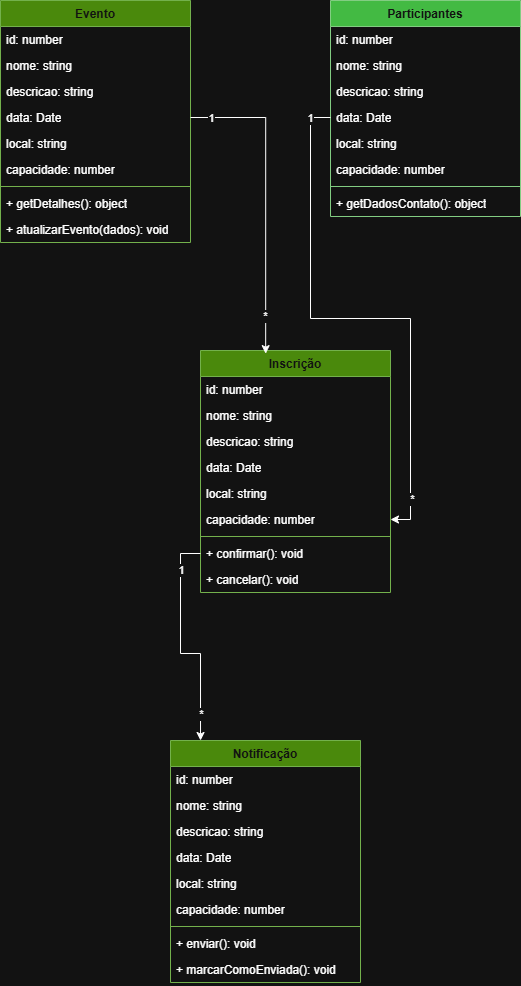

The diagram above was exported from draw.io. Its source (the exported page's mxGraphModel, read from the mxfile embedded in the PNG):
<mxGraphModel dx="1056" dy="1731" grid="1" gridSize="10" guides="1" tooltips="1" connect="1" arrows="1" fold="1" page="1" pageScale="1" pageWidth="827" pageHeight="1169" math="0" shadow="0">
  <root>
    <mxCell id="0" />
    <mxCell id="1" parent="0" />
    <mxCell id="xohL4ywnFYghA53x2Ze4-1" parent="1" style="swimlane;fontStyle=1;align=center;verticalAlign=top;childLayout=stackLayout;horizontal=1;startSize=26;horizontalStack=0;resizeParent=1;resizeParentMax=0;resizeLast=0;collapsible=1;marginBottom=0;whiteSpace=wrap;html=1;fillColor=#60a917;fontColor=#ffffff;strokeColor=#2D7600;" value="Evento" vertex="1">
      <mxGeometry height="242" width="190" x="130" y="-190" as="geometry" />
    </mxCell>
    <mxCell id="xohL4ywnFYghA53x2Ze4-2" parent="xohL4ywnFYghA53x2Ze4-1" style="text;strokeColor=none;fillColor=none;align=left;verticalAlign=top;spacingLeft=4;spacingRight=4;overflow=hidden;rotatable=0;points=[[0,0.5],[1,0.5]];portConstraint=eastwest;whiteSpace=wrap;html=1;" value="id: number" vertex="1">
      <mxGeometry height="26" width="190" y="26" as="geometry" />
    </mxCell>
    <mxCell id="xohL4ywnFYghA53x2Ze4-5" parent="xohL4ywnFYghA53x2Ze4-1" style="text;strokeColor=none;fillColor=none;align=left;verticalAlign=top;spacingLeft=4;spacingRight=4;overflow=hidden;rotatable=0;points=[[0,0.5],[1,0.5]];portConstraint=eastwest;whiteSpace=wrap;html=1;" value="nome: string" vertex="1">
      <mxGeometry height="26" width="190" y="52" as="geometry" />
    </mxCell>
    <mxCell id="xohL4ywnFYghA53x2Ze4-6" parent="xohL4ywnFYghA53x2Ze4-1" style="text;strokeColor=none;fillColor=none;align=left;verticalAlign=top;spacingLeft=4;spacingRight=4;overflow=hidden;rotatable=0;points=[[0,0.5],[1,0.5]];portConstraint=eastwest;whiteSpace=wrap;html=1;" value="descricao: string" vertex="1">
      <mxGeometry height="26" width="190" y="78" as="geometry" />
    </mxCell>
    <mxCell id="xohL4ywnFYghA53x2Ze4-7" parent="xohL4ywnFYghA53x2Ze4-1" style="text;strokeColor=none;fillColor=none;align=left;verticalAlign=top;spacingLeft=4;spacingRight=4;overflow=hidden;rotatable=0;points=[[0,0.5],[1,0.5]];portConstraint=eastwest;whiteSpace=wrap;html=1;" value="data: Date" vertex="1">
      <mxGeometry height="26" width="190" y="104" as="geometry" />
    </mxCell>
    <mxCell id="xohL4ywnFYghA53x2Ze4-8" parent="xohL4ywnFYghA53x2Ze4-1" style="text;strokeColor=none;fillColor=none;align=left;verticalAlign=top;spacingLeft=4;spacingRight=4;overflow=hidden;rotatable=0;points=[[0,0.5],[1,0.5]];portConstraint=eastwest;whiteSpace=wrap;html=1;" value="local: string" vertex="1">
      <mxGeometry height="26" width="190" y="130" as="geometry" />
    </mxCell>
    <mxCell id="xohL4ywnFYghA53x2Ze4-9" parent="xohL4ywnFYghA53x2Ze4-1" style="text;strokeColor=none;fillColor=none;align=left;verticalAlign=top;spacingLeft=4;spacingRight=4;overflow=hidden;rotatable=0;points=[[0,0.5],[1,0.5]];portConstraint=eastwest;whiteSpace=wrap;html=1;" value="capacidade: number" vertex="1">
      <mxGeometry height="26" width="190" y="156" as="geometry" />
    </mxCell>
    <mxCell id="xohL4ywnFYghA53x2Ze4-3" parent="xohL4ywnFYghA53x2Ze4-1" style="line;strokeWidth=1;fillColor=none;align=left;verticalAlign=middle;spacingTop=-1;spacingLeft=3;spacingRight=3;rotatable=0;labelPosition=right;points=[];portConstraint=eastwest;strokeColor=inherit;" value="" vertex="1">
      <mxGeometry height="8" width="190" y="182" as="geometry" />
    </mxCell>
    <mxCell id="xohL4ywnFYghA53x2Ze4-4" parent="xohL4ywnFYghA53x2Ze4-1" style="text;strokeColor=none;fillColor=none;align=left;verticalAlign=top;spacingLeft=4;spacingRight=4;overflow=hidden;rotatable=0;points=[[0,0.5],[1,0.5]];portConstraint=eastwest;whiteSpace=wrap;html=1;" value="+ getDetalhes(): object" vertex="1">
      <mxGeometry height="26" width="190" y="190" as="geometry" />
    </mxCell>
    <mxCell id="xohL4ywnFYghA53x2Ze4-10" parent="xohL4ywnFYghA53x2Ze4-1" style="text;strokeColor=none;fillColor=none;align=left;verticalAlign=top;spacingLeft=4;spacingRight=4;overflow=hidden;rotatable=0;points=[[0,0.5],[1,0.5]];portConstraint=eastwest;whiteSpace=wrap;html=1;" value="+ atualizarEvento(dados): void" vertex="1">
      <mxGeometry height="26" width="190" y="216" as="geometry" />
    </mxCell>
    <mxCell id="xohL4ywnFYghA53x2Ze4-11" parent="1" style="swimlane;fontStyle=1;align=center;verticalAlign=top;childLayout=stackLayout;horizontal=1;startSize=26;horizontalStack=0;resizeParent=1;resizeParentMax=0;resizeLast=0;collapsible=1;marginBottom=0;whiteSpace=wrap;html=1;fillColor=#008a00;fontColor=#ffffff;strokeColor=#005700;" value="Participantes" vertex="1">
      <mxGeometry height="216" width="190" x="460" y="-190" as="geometry" />
    </mxCell>
    <mxCell id="xohL4ywnFYghA53x2Ze4-12" parent="xohL4ywnFYghA53x2Ze4-11" style="text;strokeColor=none;fillColor=none;align=left;verticalAlign=top;spacingLeft=4;spacingRight=4;overflow=hidden;rotatable=0;points=[[0,0.5],[1,0.5]];portConstraint=eastwest;whiteSpace=wrap;html=1;" value="id: number" vertex="1">
      <mxGeometry height="26" width="190" y="26" as="geometry" />
    </mxCell>
    <mxCell id="xohL4ywnFYghA53x2Ze4-13" parent="xohL4ywnFYghA53x2Ze4-11" style="text;strokeColor=none;fillColor=none;align=left;verticalAlign=top;spacingLeft=4;spacingRight=4;overflow=hidden;rotatable=0;points=[[0,0.5],[1,0.5]];portConstraint=eastwest;whiteSpace=wrap;html=1;" value="nome: string" vertex="1">
      <mxGeometry height="26" width="190" y="52" as="geometry" />
    </mxCell>
    <mxCell id="xohL4ywnFYghA53x2Ze4-14" parent="xohL4ywnFYghA53x2Ze4-11" style="text;strokeColor=none;fillColor=none;align=left;verticalAlign=top;spacingLeft=4;spacingRight=4;overflow=hidden;rotatable=0;points=[[0,0.5],[1,0.5]];portConstraint=eastwest;whiteSpace=wrap;html=1;" value="descricao: string" vertex="1">
      <mxGeometry height="26" width="190" y="78" as="geometry" />
    </mxCell>
    <mxCell id="xohL4ywnFYghA53x2Ze4-15" parent="xohL4ywnFYghA53x2Ze4-11" style="text;strokeColor=none;fillColor=none;align=left;verticalAlign=top;spacingLeft=4;spacingRight=4;overflow=hidden;rotatable=0;points=[[0,0.5],[1,0.5]];portConstraint=eastwest;whiteSpace=wrap;html=1;" value="data: Date" vertex="1">
      <mxGeometry height="26" width="190" y="104" as="geometry" />
    </mxCell>
    <mxCell id="xohL4ywnFYghA53x2Ze4-16" parent="xohL4ywnFYghA53x2Ze4-11" style="text;strokeColor=none;fillColor=none;align=left;verticalAlign=top;spacingLeft=4;spacingRight=4;overflow=hidden;rotatable=0;points=[[0,0.5],[1,0.5]];portConstraint=eastwest;whiteSpace=wrap;html=1;" value="local: string" vertex="1">
      <mxGeometry height="26" width="190" y="130" as="geometry" />
    </mxCell>
    <mxCell id="xohL4ywnFYghA53x2Ze4-17" parent="xohL4ywnFYghA53x2Ze4-11" style="text;strokeColor=none;fillColor=none;align=left;verticalAlign=top;spacingLeft=4;spacingRight=4;overflow=hidden;rotatable=0;points=[[0,0.5],[1,0.5]];portConstraint=eastwest;whiteSpace=wrap;html=1;" value="capacidade: number" vertex="1">
      <mxGeometry height="26" width="190" y="156" as="geometry" />
    </mxCell>
    <mxCell id="xohL4ywnFYghA53x2Ze4-18" parent="xohL4ywnFYghA53x2Ze4-11" style="line;strokeWidth=1;fillColor=none;align=left;verticalAlign=middle;spacingTop=-1;spacingLeft=3;spacingRight=3;rotatable=0;labelPosition=right;points=[];portConstraint=eastwest;strokeColor=inherit;" value="" vertex="1">
      <mxGeometry height="8" width="190" y="182" as="geometry" />
    </mxCell>
    <mxCell id="xohL4ywnFYghA53x2Ze4-19" parent="xohL4ywnFYghA53x2Ze4-11" style="text;strokeColor=none;fillColor=none;align=left;verticalAlign=top;spacingLeft=4;spacingRight=4;overflow=hidden;rotatable=0;points=[[0,0.5],[1,0.5]];portConstraint=eastwest;whiteSpace=wrap;html=1;" value="+ getDadosContato(): object" vertex="1">
      <mxGeometry height="26" width="190" y="190" as="geometry" />
    </mxCell>
    <mxCell id="xohL4ywnFYghA53x2Ze4-21" parent="1" style="swimlane;fontStyle=1;align=center;verticalAlign=top;childLayout=stackLayout;horizontal=1;startSize=26;horizontalStack=0;resizeParent=1;resizeParentMax=0;resizeLast=0;collapsible=1;marginBottom=0;whiteSpace=wrap;html=1;fillColor=#60a917;fontColor=#ffffff;strokeColor=#2D7600;" value="Inscrição" vertex="1">
      <mxGeometry height="242" width="190" x="330" y="160" as="geometry" />
    </mxCell>
    <mxCell id="xohL4ywnFYghA53x2Ze4-22" parent="xohL4ywnFYghA53x2Ze4-21" style="text;strokeColor=none;fillColor=none;align=left;verticalAlign=top;spacingLeft=4;spacingRight=4;overflow=hidden;rotatable=0;points=[[0,0.5],[1,0.5]];portConstraint=eastwest;whiteSpace=wrap;html=1;" value="id: number" vertex="1">
      <mxGeometry height="26" width="190" y="26" as="geometry" />
    </mxCell>
    <mxCell id="xohL4ywnFYghA53x2Ze4-23" parent="xohL4ywnFYghA53x2Ze4-21" style="text;strokeColor=none;fillColor=none;align=left;verticalAlign=top;spacingLeft=4;spacingRight=4;overflow=hidden;rotatable=0;points=[[0,0.5],[1,0.5]];portConstraint=eastwest;whiteSpace=wrap;html=1;" value="nome: string" vertex="1">
      <mxGeometry height="26" width="190" y="52" as="geometry" />
    </mxCell>
    <mxCell id="xohL4ywnFYghA53x2Ze4-24" parent="xohL4ywnFYghA53x2Ze4-21" style="text;strokeColor=none;fillColor=none;align=left;verticalAlign=top;spacingLeft=4;spacingRight=4;overflow=hidden;rotatable=0;points=[[0,0.5],[1,0.5]];portConstraint=eastwest;whiteSpace=wrap;html=1;" value="descricao: string" vertex="1">
      <mxGeometry height="26" width="190" y="78" as="geometry" />
    </mxCell>
    <mxCell id="xohL4ywnFYghA53x2Ze4-25" parent="xohL4ywnFYghA53x2Ze4-21" style="text;strokeColor=none;fillColor=none;align=left;verticalAlign=top;spacingLeft=4;spacingRight=4;overflow=hidden;rotatable=0;points=[[0,0.5],[1,0.5]];portConstraint=eastwest;whiteSpace=wrap;html=1;" value="data: Date" vertex="1">
      <mxGeometry height="26" width="190" y="104" as="geometry" />
    </mxCell>
    <mxCell id="xohL4ywnFYghA53x2Ze4-26" parent="xohL4ywnFYghA53x2Ze4-21" style="text;strokeColor=none;fillColor=none;align=left;verticalAlign=top;spacingLeft=4;spacingRight=4;overflow=hidden;rotatable=0;points=[[0,0.5],[1,0.5]];portConstraint=eastwest;whiteSpace=wrap;html=1;" value="local: string" vertex="1">
      <mxGeometry height="26" width="190" y="130" as="geometry" />
    </mxCell>
    <mxCell id="xohL4ywnFYghA53x2Ze4-27" parent="xohL4ywnFYghA53x2Ze4-21" style="text;strokeColor=none;fillColor=none;align=left;verticalAlign=top;spacingLeft=4;spacingRight=4;overflow=hidden;rotatable=0;points=[[0,0.5],[1,0.5]];portConstraint=eastwest;whiteSpace=wrap;html=1;" value="capacidade: number" vertex="1">
      <mxGeometry height="26" width="190" y="156" as="geometry" />
    </mxCell>
    <mxCell id="xohL4ywnFYghA53x2Ze4-28" parent="xohL4ywnFYghA53x2Ze4-21" style="line;strokeWidth=1;fillColor=none;align=left;verticalAlign=middle;spacingTop=-1;spacingLeft=3;spacingRight=3;rotatable=0;labelPosition=right;points=[];portConstraint=eastwest;strokeColor=inherit;" value="" vertex="1">
      <mxGeometry height="8" width="190" y="182" as="geometry" />
    </mxCell>
    <mxCell id="xohL4ywnFYghA53x2Ze4-29" parent="xohL4ywnFYghA53x2Ze4-21" style="text;strokeColor=none;fillColor=none;align=left;verticalAlign=top;spacingLeft=4;spacingRight=4;overflow=hidden;rotatable=0;points=[[0,0.5],[1,0.5]];portConstraint=eastwest;whiteSpace=wrap;html=1;" value="+ confirmar(): void" vertex="1">
      <mxGeometry height="26" width="190" y="190" as="geometry" />
    </mxCell>
    <mxCell id="xohL4ywnFYghA53x2Ze4-30" parent="xohL4ywnFYghA53x2Ze4-21" style="text;strokeColor=none;fillColor=none;align=left;verticalAlign=top;spacingLeft=4;spacingRight=4;overflow=hidden;rotatable=0;points=[[0,0.5],[1,0.5]];portConstraint=eastwest;whiteSpace=wrap;html=1;" value="+ cancelar(): void" vertex="1">
      <mxGeometry height="26" width="190" y="216" as="geometry" />
    </mxCell>
    <mxCell id="xohL4ywnFYghA53x2Ze4-31" parent="1" style="swimlane;fontStyle=1;align=center;verticalAlign=top;childLayout=stackLayout;horizontal=1;startSize=26;horizontalStack=0;resizeParent=1;resizeParentMax=0;resizeLast=0;collapsible=1;marginBottom=0;whiteSpace=wrap;html=1;fillColor=#60a917;fontColor=#ffffff;strokeColor=#2D7600;" value="Notificação" vertex="1">
      <mxGeometry height="242" width="190" x="300" y="550" as="geometry" />
    </mxCell>
    <mxCell id="xohL4ywnFYghA53x2Ze4-32" parent="xohL4ywnFYghA53x2Ze4-31" style="text;strokeColor=none;fillColor=none;align=left;verticalAlign=top;spacingLeft=4;spacingRight=4;overflow=hidden;rotatable=0;points=[[0,0.5],[1,0.5]];portConstraint=eastwest;whiteSpace=wrap;html=1;" value="id: number" vertex="1">
      <mxGeometry height="26" width="190" y="26" as="geometry" />
    </mxCell>
    <mxCell id="xohL4ywnFYghA53x2Ze4-33" parent="xohL4ywnFYghA53x2Ze4-31" style="text;strokeColor=none;fillColor=none;align=left;verticalAlign=top;spacingLeft=4;spacingRight=4;overflow=hidden;rotatable=0;points=[[0,0.5],[1,0.5]];portConstraint=eastwest;whiteSpace=wrap;html=1;" value="nome: string" vertex="1">
      <mxGeometry height="26" width="190" y="52" as="geometry" />
    </mxCell>
    <mxCell id="xohL4ywnFYghA53x2Ze4-34" parent="xohL4ywnFYghA53x2Ze4-31" style="text;strokeColor=none;fillColor=none;align=left;verticalAlign=top;spacingLeft=4;spacingRight=4;overflow=hidden;rotatable=0;points=[[0,0.5],[1,0.5]];portConstraint=eastwest;whiteSpace=wrap;html=1;" value="descricao: string" vertex="1">
      <mxGeometry height="26" width="190" y="78" as="geometry" />
    </mxCell>
    <mxCell id="xohL4ywnFYghA53x2Ze4-35" parent="xohL4ywnFYghA53x2Ze4-31" style="text;strokeColor=none;fillColor=none;align=left;verticalAlign=top;spacingLeft=4;spacingRight=4;overflow=hidden;rotatable=0;points=[[0,0.5],[1,0.5]];portConstraint=eastwest;whiteSpace=wrap;html=1;" value="data: Date" vertex="1">
      <mxGeometry height="26" width="190" y="104" as="geometry" />
    </mxCell>
    <mxCell id="xohL4ywnFYghA53x2Ze4-36" parent="xohL4ywnFYghA53x2Ze4-31" style="text;strokeColor=none;fillColor=none;align=left;verticalAlign=top;spacingLeft=4;spacingRight=4;overflow=hidden;rotatable=0;points=[[0,0.5],[1,0.5]];portConstraint=eastwest;whiteSpace=wrap;html=1;" value="local: string" vertex="1">
      <mxGeometry height="26" width="190" y="130" as="geometry" />
    </mxCell>
    <mxCell id="xohL4ywnFYghA53x2Ze4-37" parent="xohL4ywnFYghA53x2Ze4-31" style="text;strokeColor=none;fillColor=none;align=left;verticalAlign=top;spacingLeft=4;spacingRight=4;overflow=hidden;rotatable=0;points=[[0,0.5],[1,0.5]];portConstraint=eastwest;whiteSpace=wrap;html=1;" value="capacidade: number" vertex="1">
      <mxGeometry height="26" width="190" y="156" as="geometry" />
    </mxCell>
    <mxCell id="xohL4ywnFYghA53x2Ze4-38" parent="xohL4ywnFYghA53x2Ze4-31" style="line;strokeWidth=1;fillColor=none;align=left;verticalAlign=middle;spacingTop=-1;spacingLeft=3;spacingRight=3;rotatable=0;labelPosition=right;points=[];portConstraint=eastwest;strokeColor=inherit;" value="" vertex="1">
      <mxGeometry height="8" width="190" y="182" as="geometry" />
    </mxCell>
    <mxCell id="xohL4ywnFYghA53x2Ze4-39" parent="xohL4ywnFYghA53x2Ze4-31" style="text;strokeColor=none;fillColor=none;align=left;verticalAlign=top;spacingLeft=4;spacingRight=4;overflow=hidden;rotatable=0;points=[[0,0.5],[1,0.5]];portConstraint=eastwest;whiteSpace=wrap;html=1;" value="+ enviar(): void" vertex="1">
      <mxGeometry height="26" width="190" y="190" as="geometry" />
    </mxCell>
    <mxCell id="xohL4ywnFYghA53x2Ze4-40" parent="xohL4ywnFYghA53x2Ze4-31" style="text;strokeColor=none;fillColor=none;align=left;verticalAlign=top;spacingLeft=4;spacingRight=4;overflow=hidden;rotatable=0;points=[[0,0.5],[1,0.5]];portConstraint=eastwest;whiteSpace=wrap;html=1;" value="+ marcarComoEnviada(): void" vertex="1">
      <mxGeometry height="26" width="190" y="216" as="geometry" />
    </mxCell>
    <mxCell id="xohL4ywnFYghA53x2Ze4-44" edge="1" parent="1" source="xohL4ywnFYghA53x2Ze4-15" style="edgeStyle=orthogonalEdgeStyle;rounded=0;orthogonalLoop=1;jettySize=auto;html=1;entryX=1;entryY=0.5;entryDx=0;entryDy=0;" target="xohL4ywnFYghA53x2Ze4-27">
      <mxGeometry relative="1" as="geometry" />
    </mxCell>
    <mxCell id="xohL4ywnFYghA53x2Ze4-45" connectable="0" parent="xohL4ywnFYghA53x2Ze4-44" style="edgeLabel;html=1;align=center;verticalAlign=middle;resizable=0;points=[];" value="1" vertex="1">
      <mxGeometry relative="1" x="-0.9273" y="-1" as="geometry">
        <mxPoint as="offset" />
      </mxGeometry>
    </mxCell>
    <mxCell id="xohL4ywnFYghA53x2Ze4-46" connectable="0" parent="xohL4ywnFYghA53x2Ze4-44" style="edgeLabel;html=1;align=center;verticalAlign=middle;resizable=0;points=[];" value="*" vertex="1">
      <mxGeometry relative="1" x="0.8476" y="1" as="geometry">
        <mxPoint as="offset" />
      </mxGeometry>
    </mxCell>
    <mxCell id="xohL4ywnFYghA53x2Ze4-51" edge="1" parent="1" source="xohL4ywnFYghA53x2Ze4-7" style="edgeStyle=orthogonalEdgeStyle;rounded=0;orthogonalLoop=1;jettySize=auto;html=1;entryX=0.343;entryY=0.013;entryDx=0;entryDy=0;entryPerimeter=0;" target="xohL4ywnFYghA53x2Ze4-21">
      <mxGeometry relative="1" as="geometry" />
    </mxCell>
    <mxCell id="xohL4ywnFYghA53x2Ze4-52" connectable="0" parent="xohL4ywnFYghA53x2Ze4-51" style="edgeLabel;html=1;align=center;verticalAlign=middle;resizable=0;points=[];" value="1" vertex="1">
      <mxGeometry relative="1" x="-0.869" as="geometry">
        <mxPoint as="offset" />
      </mxGeometry>
    </mxCell>
    <mxCell id="xohL4ywnFYghA53x2Ze4-53" connectable="0" parent="xohL4ywnFYghA53x2Ze4-51" style="edgeLabel;html=1;align=center;verticalAlign=middle;resizable=0;points=[];" value="*" vertex="1">
      <mxGeometry relative="1" x="0.7601" y="-1" as="geometry">
        <mxPoint as="offset" />
      </mxGeometry>
    </mxCell>
    <mxCell id="xohL4ywnFYghA53x2Ze4-54" edge="1" parent="1" source="xohL4ywnFYghA53x2Ze4-29" style="edgeStyle=orthogonalEdgeStyle;rounded=0;orthogonalLoop=1;jettySize=auto;html=1;entryX=0.158;entryY=0;entryDx=0;entryDy=0;entryPerimeter=0;" target="xohL4ywnFYghA53x2Ze4-31">
      <mxGeometry relative="1" as="geometry" />
    </mxCell>
    <mxCell id="xohL4ywnFYghA53x2Ze4-55" connectable="0" parent="xohL4ywnFYghA53x2Ze4-54" style="edgeLabel;html=1;align=center;verticalAlign=middle;resizable=0;points=[];" value="1" vertex="1">
      <mxGeometry relative="1" x="-0.6828" as="geometry">
        <mxPoint as="offset" />
      </mxGeometry>
    </mxCell>
    <mxCell id="xohL4ywnFYghA53x2Ze4-56" connectable="0" parent="xohL4ywnFYghA53x2Ze4-54" style="edgeLabel;html=1;align=center;verticalAlign=middle;resizable=0;points=[];" value="*" vertex="1">
      <mxGeometry relative="1" x="0.7709" as="geometry">
        <mxPoint as="offset" />
      </mxGeometry>
    </mxCell>
  </root>
</mxGraphModel>